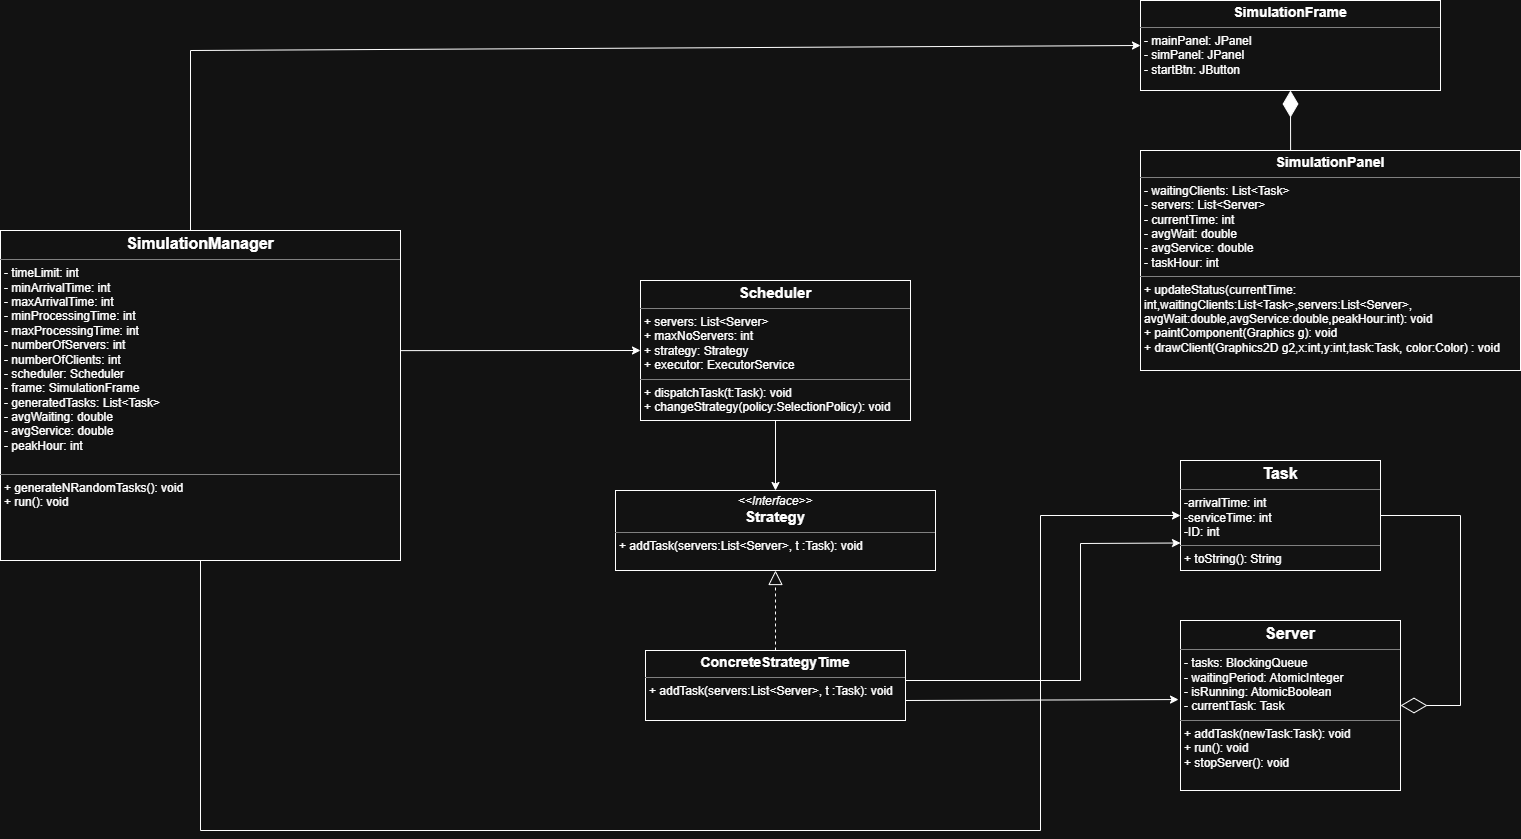

The diagram above was exported from draw.io. Its source (the exported page's mxGraphModel, read from the mxfile embedded in the PNG):
<mxGraphModel dx="2893" dy="1103" grid="1" gridSize="10" guides="1" tooltips="1" connect="1" arrows="1" fold="1" page="1" pageScale="1" pageWidth="827" pageHeight="1169" math="0" shadow="0">
  <root>
    <mxCell id="0" />
    <mxCell id="1" parent="0" />
    <mxCell id="hIG9p_Y4dzHBnHOdi_kK-15" connectable="0" parent="1" style="group" value="" vertex="1">
      <mxGeometry height="560" width="1460" x="-760" y="360" as="geometry" />
    </mxCell>
    <mxCell id="hIG9p_Y4dzHBnHOdi_kK-4" parent="hIG9p_Y4dzHBnHOdi_kK-15" style="verticalAlign=top;align=left;overflow=fill;html=1;whiteSpace=wrap;" value="&lt;p style=&quot;margin:0px;margin-top:4px;text-align:center;&quot;&gt;&lt;b&gt;&lt;font style=&quot;font-size: 16px;&quot;&gt;Task&lt;/font&gt;&lt;/b&gt;&lt;/p&gt;&lt;hr size=&quot;1&quot; style=&quot;border-style:solid;&quot;&gt;&lt;p style=&quot;margin:0px;margin-left:4px;&quot;&gt;-arrivalTime: int&lt;/p&gt;&lt;p style=&quot;margin:0px;margin-left:4px;&quot;&gt;-serviceTime: int&lt;/p&gt;&lt;p style=&quot;margin:0px;margin-left:4px;&quot;&gt;-ID: int&lt;/p&gt;&lt;hr size=&quot;1&quot; style=&quot;border-style:solid;&quot;&gt;&lt;p style=&quot;margin:0px;margin-left:4px;&quot;&gt;+ toString(): String&lt;/p&gt;" vertex="1">
      <mxGeometry height="110" width="200" x="1180" y="230" as="geometry" />
    </mxCell>
    <mxCell id="hIG9p_Y4dzHBnHOdi_kK-5" parent="hIG9p_Y4dzHBnHOdi_kK-15" style="verticalAlign=top;align=left;overflow=fill;html=1;whiteSpace=wrap;" value="&lt;p style=&quot;margin:0px;margin-top:4px;text-align:center;&quot;&gt;&lt;b&gt;&lt;font style=&quot;font-size: 16px;&quot;&gt;Server&lt;/font&gt;&lt;/b&gt;&lt;/p&gt;&lt;hr size=&quot;1&quot; style=&quot;border-style:solid;&quot;&gt;&lt;p style=&quot;margin:0px;margin-left:4px;&quot;&gt;- tasks: BlockingQueue&lt;/p&gt;&lt;p style=&quot;margin:0px;margin-left:4px;&quot;&gt;- waitingPeriod: AtomicInteger&lt;/p&gt;&lt;p style=&quot;margin:0px;margin-left:4px;&quot;&gt;- isRunning: AtomicBoolean&lt;/p&gt;&lt;p style=&quot;margin:0px;margin-left:4px;&quot;&gt;- currentTask: Task&lt;/p&gt;&lt;hr size=&quot;1&quot; style=&quot;border-style:solid;&quot;&gt;&lt;p style=&quot;margin:0px;margin-left:4px;&quot;&gt;+ addTask(newTask:Task): void&lt;/p&gt;&lt;p style=&quot;margin:0px;margin-left:4px;&quot;&gt;+ run(): void&lt;/p&gt;&lt;p style=&quot;margin:0px;margin-left:4px;&quot;&gt;+ stopServer(): void&lt;/p&gt;" vertex="1">
      <mxGeometry height="170" width="220" x="1180" y="390" as="geometry" />
    </mxCell>
    <mxCell id="hIG9p_Y4dzHBnHOdi_kK-6" edge="1" parent="hIG9p_Y4dzHBnHOdi_kK-15" source="hIG9p_Y4dzHBnHOdi_kK-4" style="endArrow=diamondThin;endFill=0;endSize=24;html=1;rounded=0;exitX=1;exitY=0.5;exitDx=0;exitDy=0;entryX=1;entryY=0.5;entryDx=0;entryDy=0;" target="hIG9p_Y4dzHBnHOdi_kK-5" value="">
      <mxGeometry relative="1" width="160" as="geometry">
        <Array as="points">
          <mxPoint x="1460" y="285" />
          <mxPoint x="1460" y="475" />
        </Array>
        <mxPoint x="1000" y="440" as="sourcePoint" />
        <mxPoint x="1160" y="440" as="targetPoint" />
      </mxGeometry>
    </mxCell>
    <mxCell id="hIG9p_Y4dzHBnHOdi_kK-7" parent="hIG9p_Y4dzHBnHOdi_kK-15" style="verticalAlign=top;align=left;overflow=fill;html=1;whiteSpace=wrap;" value="&lt;p style=&quot;margin:0px;margin-top:4px;text-align:center;&quot;&gt;&lt;b&gt;&lt;font style=&quot;font-size: 16px;&quot;&gt;SimulationManager&lt;/font&gt;&lt;/b&gt;&lt;/p&gt;&lt;hr size=&quot;1&quot; style=&quot;border-style:solid;&quot;&gt;&lt;p style=&quot;margin:0px;margin-left:4px;&quot;&gt;- timeLimit: int&lt;/p&gt;&lt;p style=&quot;margin:0px;margin-left:4px;&quot;&gt;- minArrivalTime: int&lt;/p&gt;&lt;p style=&quot;margin:0px;margin-left:4px;&quot;&gt;- maxArrivalTime: int&lt;/p&gt;&lt;p style=&quot;margin:0px;margin-left:4px;&quot;&gt;- minProcessingTime: int&lt;/p&gt;&lt;p style=&quot;margin:0px;margin-left:4px;&quot;&gt;- maxProcessingTime: int&lt;/p&gt;&lt;p style=&quot;margin:0px;margin-left:4px;&quot;&gt;- numberOfServers: int&lt;/p&gt;&lt;p style=&quot;margin:0px;margin-left:4px;&quot;&gt;- numberOfClients: int&lt;/p&gt;&lt;p style=&quot;margin:0px;margin-left:4px;&quot;&gt;- scheduler: Scheduler&lt;/p&gt;&lt;p style=&quot;margin:0px;margin-left:4px;&quot;&gt;- frame: SimulationFrame&lt;/p&gt;&lt;p style=&quot;margin:0px;margin-left:4px;&quot;&gt;- generatedTasks: List&amp;lt;Task&amp;gt;&lt;/p&gt;&lt;p style=&quot;margin:0px;margin-left:4px;&quot;&gt;- avgWaiting: double&lt;/p&gt;&lt;p style=&quot;margin:0px;margin-left:4px;&quot;&gt;- avgService: double&lt;/p&gt;&lt;p style=&quot;margin:0px;margin-left:4px;&quot;&gt;- peakHour: int&lt;/p&gt;&lt;p style=&quot;margin:0px;margin-left:4px;&quot;&gt;&lt;br&gt;&lt;/p&gt;&lt;hr size=&quot;1&quot; style=&quot;border-style:solid;&quot;&gt;&lt;p style=&quot;margin:0px;margin-left:4px;&quot;&gt;+ generateNRandomTasks(): void&lt;/p&gt;&lt;p style=&quot;margin:0px;margin-left:4px;&quot;&gt;+ run(): void&lt;/p&gt;" vertex="1">
      <mxGeometry height="330" width="400" as="geometry" />
    </mxCell>
    <mxCell id="hIG9p_Y4dzHBnHOdi_kK-8" parent="hIG9p_Y4dzHBnHOdi_kK-15" style="verticalAlign=top;align=left;overflow=fill;html=1;whiteSpace=wrap;" value="&lt;p style=&quot;margin:0px;margin-top:4px;text-align:center;&quot;&gt;&lt;b&gt;&lt;font style=&quot;font-size: 15px;&quot;&gt;Scheduler&lt;/font&gt;&lt;/b&gt;&lt;/p&gt;&lt;hr size=&quot;1&quot; style=&quot;border-style:solid;&quot;&gt;&lt;p style=&quot;margin:0px;margin-left:4px;&quot;&gt;+ servers: List&amp;lt;Server&amp;gt;&lt;/p&gt;&lt;p style=&quot;margin:0px;margin-left:4px;&quot;&gt;+ maxNoServers: int&lt;/p&gt;&lt;p style=&quot;margin:0px;margin-left:4px;&quot;&gt;+ strategy: Strategy&lt;/p&gt;&lt;p style=&quot;margin:0px;margin-left:4px;&quot;&gt;+ executor: ExecutorService&lt;/p&gt;&lt;hr size=&quot;1&quot; style=&quot;border-style:solid;&quot;&gt;&lt;p style=&quot;margin:0px;margin-left:4px;&quot;&gt;+ dispatchTask(t:Task): void&lt;/p&gt;&lt;p style=&quot;margin:0px;margin-left:4px;&quot;&gt;+ changeStrategy(policy:SelectionPolicy): void&lt;/p&gt;" vertex="1">
      <mxGeometry height="140" width="270" x="640" y="50" as="geometry" />
    </mxCell>
    <mxCell id="hIG9p_Y4dzHBnHOdi_kK-10" edge="1" parent="hIG9p_Y4dzHBnHOdi_kK-15" source="hIG9p_Y4dzHBnHOdi_kK-7" style="endArrow=classic;html=1;rounded=0;exitX=1;exitY=0.364;exitDx=0;exitDy=0;exitPerimeter=0;entryX=0;entryY=0.5;entryDx=0;entryDy=0;" target="hIG9p_Y4dzHBnHOdi_kK-8" value="">
      <mxGeometry height="50" relative="1" width="50" as="geometry">
        <mxPoint x="710" y="470" as="sourcePoint" />
        <mxPoint x="760" y="420" as="targetPoint" />
      </mxGeometry>
    </mxCell>
    <mxCell id="hIG9p_Y4dzHBnHOdi_kK-11" parent="hIG9p_Y4dzHBnHOdi_kK-15" style="verticalAlign=top;align=left;overflow=fill;html=1;whiteSpace=wrap;" value="&lt;p style=&quot;margin:0px;margin-top:4px;text-align:center;&quot;&gt;&lt;i&gt;&amp;lt;&amp;lt;Interface&amp;gt;&amp;gt;&lt;/i&gt;&lt;br&gt;&lt;b&gt;&lt;font style=&quot;font-size: 15px;&quot;&gt;Strategy&lt;/font&gt;&lt;/b&gt;&lt;/p&gt;&lt;hr size=&quot;1&quot; style=&quot;border-style:solid;&quot;&gt;&lt;p style=&quot;margin:0px;margin-left:4px;&quot;&gt;+ addTask(servers:List&amp;lt;Server&amp;gt;, t :Task): void&lt;br&gt;&lt;br&gt;&lt;/p&gt;" vertex="1">
      <mxGeometry height="80" width="320" x="615" y="260" as="geometry" />
    </mxCell>
    <mxCell id="hIG9p_Y4dzHBnHOdi_kK-12" edge="1" parent="hIG9p_Y4dzHBnHOdi_kK-15" source="hIG9p_Y4dzHBnHOdi_kK-8" style="endArrow=classic;html=1;rounded=0;exitX=0.5;exitY=1;exitDx=0;exitDy=0;entryX=0.5;entryY=0;entryDx=0;entryDy=0;" target="hIG9p_Y4dzHBnHOdi_kK-11" value="">
      <mxGeometry height="50" relative="1" width="50" as="geometry">
        <mxPoint x="710" y="460" as="sourcePoint" />
        <mxPoint x="760" y="410" as="targetPoint" />
      </mxGeometry>
    </mxCell>
    <mxCell id="hIG9p_Y4dzHBnHOdi_kK-13" parent="hIG9p_Y4dzHBnHOdi_kK-15" style="verticalAlign=top;align=left;overflow=fill;html=1;whiteSpace=wrap;" value="&lt;p style=&quot;margin:0px;margin-top:4px;text-align:center;&quot;&gt;&lt;b&gt;&lt;font style=&quot;font-size: 14px;&quot;&gt;ConcreteStrategyTime&lt;/font&gt;&lt;/b&gt;&lt;/p&gt;&lt;hr size=&quot;1&quot; style=&quot;border-style:solid;&quot;&gt;&lt;p style=&quot;margin:0px;margin-left:4px;&quot;&gt;&lt;/p&gt;&lt;p style=&quot;margin:0px;margin-left:4px;&quot;&gt;+ addTask(servers:List&amp;lt;Server&amp;gt;, t :Task): void&lt;br&gt;&lt;/p&gt;" vertex="1">
      <mxGeometry height="70" width="260" x="645" y="420" as="geometry" />
    </mxCell>
    <mxCell id="hIG9p_Y4dzHBnHOdi_kK-14" edge="1" parent="hIG9p_Y4dzHBnHOdi_kK-15" source="hIG9p_Y4dzHBnHOdi_kK-13" style="endArrow=block;dashed=1;endFill=0;endSize=12;html=1;rounded=0;entryX=0.5;entryY=1;entryDx=0;entryDy=0;exitX=0.5;exitY=0;exitDx=0;exitDy=0;" target="hIG9p_Y4dzHBnHOdi_kK-11" value="">
      <mxGeometry relative="1" width="160" as="geometry">
        <mxPoint x="650" y="440" as="sourcePoint" />
        <mxPoint x="810" y="440" as="targetPoint" />
      </mxGeometry>
    </mxCell>
    <mxCell id="hIG9p_Y4dzHBnHOdi_kK-21" edge="1" parent="hIG9p_Y4dzHBnHOdi_kK-15" style="endArrow=classic;html=1;rounded=0;entryX=0;entryY=0.5;entryDx=0;entryDy=0;" target="hIG9p_Y4dzHBnHOdi_kK-4" value="">
      <mxGeometry height="50" relative="1" width="50" as="geometry">
        <Array as="points">
          <mxPoint x="200" y="600" />
          <mxPoint x="1040" y="600" />
          <mxPoint x="1040" y="285" />
        </Array>
        <mxPoint x="200" y="330" as="sourcePoint" />
        <mxPoint x="1080" y="600" as="targetPoint" />
      </mxGeometry>
    </mxCell>
    <mxCell id="hIG9p_Y4dzHBnHOdi_kK-23" edge="1" parent="hIG9p_Y4dzHBnHOdi_kK-15" style="endArrow=classic;html=1;rounded=0;entryX=0;entryY=0.75;entryDx=0;entryDy=0;" target="hIG9p_Y4dzHBnHOdi_kK-4" value="">
      <mxGeometry height="50" relative="1" width="50" as="geometry">
        <Array as="points">
          <mxPoint x="1080" y="450" />
          <mxPoint x="1080" y="313" />
        </Array>
        <mxPoint x="905" y="450" as="sourcePoint" />
        <mxPoint x="955" y="400" as="targetPoint" />
      </mxGeometry>
    </mxCell>
    <mxCell id="hIG9p_Y4dzHBnHOdi_kK-24" edge="1" parent="hIG9p_Y4dzHBnHOdi_kK-15" style="endArrow=classic;html=1;rounded=0;entryX=-0.009;entryY=0.465;entryDx=0;entryDy=0;entryPerimeter=0;" target="hIG9p_Y4dzHBnHOdi_kK-5" value="">
      <mxGeometry height="50" relative="1" width="50" as="geometry">
        <mxPoint x="905" y="470" as="sourcePoint" />
        <mxPoint x="955" y="420" as="targetPoint" />
      </mxGeometry>
    </mxCell>
    <mxCell id="hIG9p_Y4dzHBnHOdi_kK-16" parent="1" style="verticalAlign=top;align=left;overflow=fill;html=1;whiteSpace=wrap;" value="&lt;p style=&quot;margin:0px;margin-top:4px;text-align:center;&quot;&gt;&lt;b&gt;&lt;font style=&quot;font-size: 14px;&quot;&gt;SimulationFrame&lt;/font&gt;&lt;/b&gt;&lt;/p&gt;&lt;hr size=&quot;1&quot; style=&quot;border-style:solid;&quot;&gt;&lt;p style=&quot;margin:0px;margin-left:4px;&quot;&gt;- mainPanel: JPanel&lt;/p&gt;&lt;p style=&quot;margin:0px;margin-left:4px;&quot;&gt;- simPanel: JPanel&lt;/p&gt;&lt;p style=&quot;margin:0px;margin-left:4px;&quot;&gt;- startBtn: JButton&lt;/p&gt;&lt;p style=&quot;margin:0px;margin-left:4px;&quot;&gt;&lt;br&gt;&lt;/p&gt;" vertex="1">
      <mxGeometry height="90" width="300" x="380" y="130" as="geometry" />
    </mxCell>
    <mxCell id="hIG9p_Y4dzHBnHOdi_kK-17" parent="1" style="verticalAlign=top;align=left;overflow=fill;html=1;whiteSpace=wrap;" value="&lt;p style=&quot;margin:0px;margin-top:4px;text-align:center;&quot;&gt;&lt;b&gt;&lt;font style=&quot;font-size: 14px;&quot;&gt;SimulationPanel&lt;/font&gt;&lt;/b&gt;&lt;/p&gt;&lt;hr size=&quot;1&quot; style=&quot;border-style:solid;&quot;&gt;&lt;p style=&quot;margin:0px;margin-left:4px;&quot;&gt;- waitingClients: List&amp;lt;Task&amp;gt;&lt;/p&gt;&lt;p style=&quot;margin:0px;margin-left:4px;&quot;&gt;- servers: List&amp;lt;Server&amp;gt;&lt;/p&gt;&lt;p style=&quot;margin:0px;margin-left:4px;&quot;&gt;- currentTime: int&lt;/p&gt;&lt;p style=&quot;margin:0px;margin-left:4px;&quot;&gt;- avgWait: double&lt;/p&gt;&lt;p style=&quot;margin:0px;margin-left:4px;&quot;&gt;- avgService: double&lt;/p&gt;&lt;p style=&quot;margin:0px;margin-left:4px;&quot;&gt;- taskHour: int&lt;/p&gt;&lt;hr size=&quot;1&quot; style=&quot;border-style:solid;&quot;&gt;&lt;p style=&quot;margin:0px;margin-left:4px;&quot;&gt;+ updateStatus(currentTime: int,waitingClients:List&amp;lt;Task&amp;gt;,servers:List&amp;lt;Server&amp;gt;, avgWait:double,avgService:double,peakHour:int): void&lt;/p&gt;&lt;p style=&quot;margin:0px;margin-left:4px;&quot;&gt;+ paintComponent(Graphics g): void&lt;/p&gt;&lt;p style=&quot;margin:0px;margin-left:4px;&quot;&gt;+ drawClient(Graphics2D g2,x:int,y:int,task:Task, color:Color) : void&lt;/p&gt;" vertex="1">
      <mxGeometry height="220" width="380" x="380" y="280" as="geometry" />
    </mxCell>
    <mxCell id="hIG9p_Y4dzHBnHOdi_kK-20" edge="1" parent="1" style="endArrow=classic;html=1;rounded=0;entryX=0;entryY=0.5;entryDx=0;entryDy=0;" target="hIG9p_Y4dzHBnHOdi_kK-16" value="">
      <mxGeometry height="50" relative="1" width="50" as="geometry">
        <Array as="points">
          <mxPoint x="-570" y="180" />
        </Array>
        <mxPoint x="-570" y="360" as="sourcePoint" />
        <mxPoint x="-520" y="310" as="targetPoint" />
      </mxGeometry>
    </mxCell>
    <mxCell id="hIG9p_Y4dzHBnHOdi_kK-25" edge="1" parent="1" source="hIG9p_Y4dzHBnHOdi_kK-17" style="endArrow=diamondThin;endFill=1;endSize=24;html=1;rounded=0;exitX=0.395;exitY=0;exitDx=0;exitDy=0;exitPerimeter=0;" value="">
      <mxGeometry relative="1" width="160" as="geometry">
        <mxPoint x="370" y="220" as="sourcePoint" />
        <mxPoint x="530" y="220" as="targetPoint" />
      </mxGeometry>
    </mxCell>
  </root>
</mxGraphModel>